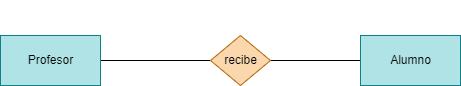

The diagram above was exported from draw.io. Its source (the exported page's mxGraphModel, read from the mxfile embedded in the PNG):
<mxGraphModel dx="741" dy="611" grid="1" gridSize="10" guides="1" tooltips="1" connect="1" arrows="1" fold="1" page="1" pageScale="1" pageWidth="850" pageHeight="1100" math="0" shadow="0">
  <root>
    <mxCell id="0" />
    <mxCell id="1" parent="0" />
    <mxCell id="5" style="edgeStyle=none;html=1;exitX=1;exitY=0.5;exitDx=0;exitDy=0;fontColor=#1A1A1A;endArrow=none;endFill=0;" edge="1" parent="1" source="2" target="9">
      <mxGeometry relative="1" as="geometry">
        <mxPoint x="330" y="185" as="targetPoint" />
      </mxGeometry>
    </mxCell>
    <mxCell id="2" value="Profesor" style="html=1;dashed=0;whitespace=wrap;fillColor=#b0e3e6;strokeColor=#0e8088;" vertex="1" parent="1">
      <mxGeometry x="120" y="160" width="100" height="50" as="geometry" />
    </mxCell>
    <mxCell id="6" style="edgeStyle=none;html=1;exitX=0;exitY=0.5;exitDx=0;exitDy=0;fontColor=#1A1A1A;endArrow=none;endFill=0;" edge="1" parent="1" source="3" target="9">
      <mxGeometry relative="1" as="geometry">
        <mxPoint x="390" y="185" as="targetPoint" />
      </mxGeometry>
    </mxCell>
    <mxCell id="3" value="Alumno" style="html=1;dashed=0;whitespace=wrap;fillColor=#b0e3e6;strokeColor=#0e8088;" vertex="1" parent="1">
      <mxGeometry x="480" y="160" width="100" height="50" as="geometry" />
    </mxCell>
    <mxCell id="7" value="&lt;font color=&quot;#ffffff&quot;&gt;1:N&lt;/font&gt;" style="text;html=1;align=center;verticalAlign=middle;resizable=0;points=[];autosize=1;strokeColor=none;fillColor=none;fontColor=#1A1A1A;" vertex="1" parent="1">
      <mxGeometry x="440" y="145" width="40" height="30" as="geometry" />
    </mxCell>
    <mxCell id="8" value="1:1" style="text;html=1;align=center;verticalAlign=middle;resizable=0;points=[];autosize=1;strokeColor=none;fillColor=none;fontColor=#FFFFFF;" vertex="1" parent="1">
      <mxGeometry x="220" y="145" width="40" height="30" as="geometry" />
    </mxCell>
    <mxCell id="9" value="recibe" style="shape=rhombus;html=1;dashed=0;whitespace=wrap;perimeter=rhombusPerimeter;labelBackgroundColor=none;fillColor=#fad7ac;strokeColor=#b46504;" vertex="1" parent="1">
      <mxGeometry x="330" y="160" width="60" height="50" as="geometry" />
    </mxCell>
    <mxCell id="10" value="1:N" style="text;html=1;align=center;verticalAlign=middle;resizable=0;points=[];autosize=1;strokeColor=none;fillColor=none;fontColor=#FFFFFF;" vertex="1" parent="1">
      <mxGeometry x="340" y="125" width="40" height="30" as="geometry" />
    </mxCell>
  </root>
</mxGraphModel>